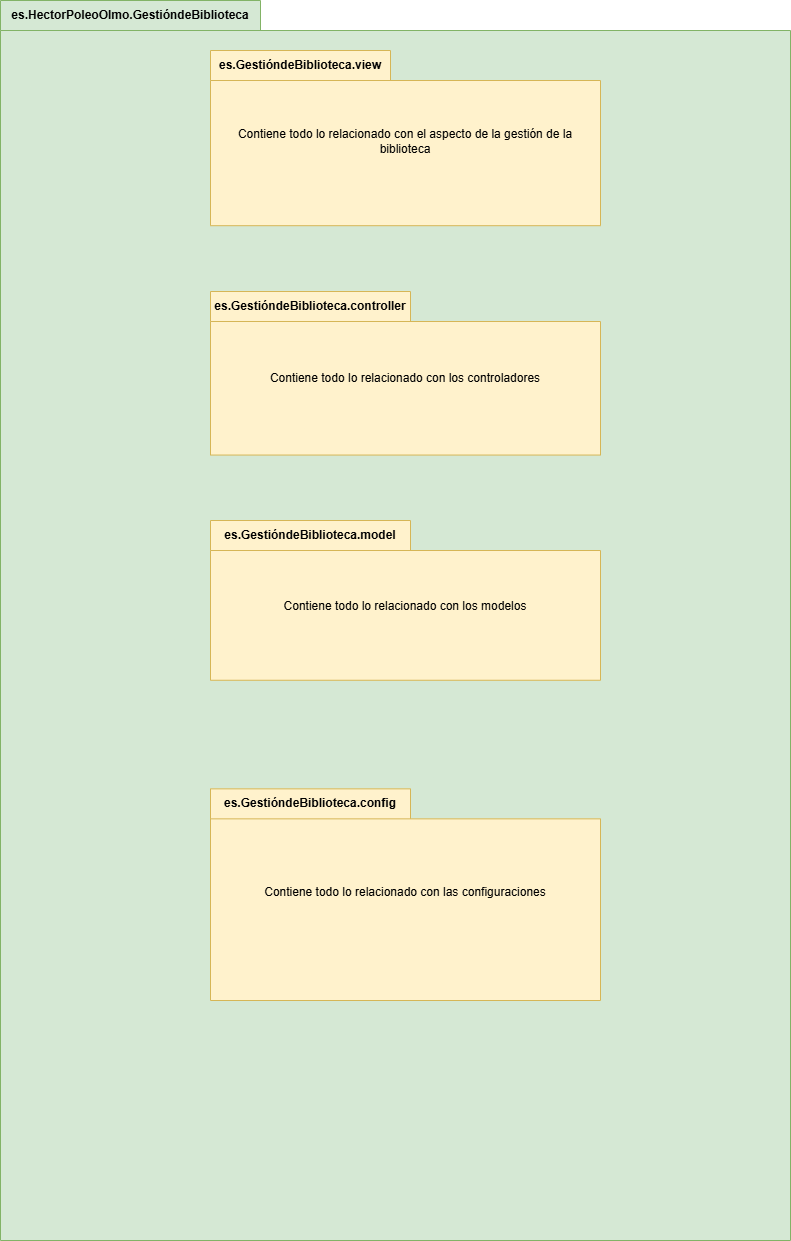

The diagram above was exported from draw.io. Its source (the exported page's mxGraphModel, read from the mxfile embedded in the PNG):
<mxGraphModel dx="1877" dy="563" grid="1" gridSize="10" guides="1" tooltips="1" connect="1" arrows="1" fold="1" page="1" pageScale="1" pageWidth="827" pageHeight="1169" math="0" shadow="0">
  <root>
    <mxCell id="0" />
    <mxCell id="1" parent="0" />
    <mxCell id="5obdLyzUQGiJqosyttFy-1" value="es.HectorPoleoOlmo.GestióndeBiblioteca" style="shape=folder;fontStyle=1;tabWidth=260;tabHeight=30;tabPosition=left;html=1;boundedLbl=1;labelInHeader=1;container=1;collapsible=0;whiteSpace=wrap;fillColor=#d5e8d4;strokeColor=#82b366;" vertex="1" parent="1">
      <mxGeometry x="-40" y="90" width="790" height="1240" as="geometry" />
    </mxCell>
    <mxCell id="5obdLyzUQGiJqosyttFy-2" value="" style="html=1;strokeColor=none;resizeWidth=1;resizeHeight=1;fillColor=none;part=1;connectable=0;allowArrows=0;deletable=0;whiteSpace=wrap;" vertex="1" parent="5obdLyzUQGiJqosyttFy-1">
      <mxGeometry width="790" height="868" relative="1" as="geometry">
        <mxPoint y="30" as="offset" />
      </mxGeometry>
    </mxCell>
    <mxCell id="5obdLyzUQGiJqosyttFy-3" value="es.GestióndeBiblioteca.view" style="shape=folder;fontStyle=1;tabWidth=180;tabHeight=30;tabPosition=left;html=1;boundedLbl=1;labelInHeader=1;container=1;collapsible=0;whiteSpace=wrap;fillColor=#fff2cc;strokeColor=#d6b656;" vertex="1" parent="5obdLyzUQGiJqosyttFy-1">
      <mxGeometry x="210" y="50.00036809815949" width="390" height="175.18993865030674" as="geometry" />
    </mxCell>
    <mxCell id="5obdLyzUQGiJqosyttFy-4" value="Contiene todo lo relacionado con el aspecto de la gestión de la biblioteca" style="html=1;strokeColor=none;resizeWidth=1;resizeHeight=1;fillColor=none;part=1;connectable=0;allowArrows=0;deletable=0;whiteSpace=wrap;" vertex="1" parent="5obdLyzUQGiJqosyttFy-3">
      <mxGeometry width="390" height="122.63295705521472" relative="1" as="geometry">
        <mxPoint y="30" as="offset" />
      </mxGeometry>
    </mxCell>
    <mxCell id="5obdLyzUQGiJqosyttFy-5" value="es.GestióndeBiblioteca.controller" style="shape=folder;fontStyle=1;tabWidth=200;tabHeight=30;tabPosition=left;html=1;boundedLbl=1;labelInHeader=1;container=1;collapsible=0;whiteSpace=wrap;fillColor=#fff2cc;strokeColor=#d6b656;" vertex="1" parent="5obdLyzUQGiJqosyttFy-1">
      <mxGeometry x="210" y="290.99549912647785" width="390" height="163.55828220858893" as="geometry" />
    </mxCell>
    <mxCell id="5obdLyzUQGiJqosyttFy-6" value="Contiene todo lo relacionado con los controladores" style="html=1;strokeColor=none;resizeWidth=1;resizeHeight=1;fillColor=none;part=1;connectable=0;allowArrows=0;deletable=0;whiteSpace=wrap;" vertex="1" parent="5obdLyzUQGiJqosyttFy-5">
      <mxGeometry width="390" height="114.49079754601226" relative="1" as="geometry">
        <mxPoint y="30" as="offset" />
      </mxGeometry>
    </mxCell>
    <mxCell id="5obdLyzUQGiJqosyttFy-7" value="es.GestióndeBiblioteca.model" style="shape=folder;fontStyle=1;tabWidth=200;tabHeight=30;tabPosition=left;html=1;boundedLbl=1;labelInHeader=1;container=1;collapsible=0;whiteSpace=wrap;fillColor=#fff2cc;strokeColor=#d6b656;" vertex="1" parent="5obdLyzUQGiJqosyttFy-1">
      <mxGeometry x="210" y="520.0048405314265" width="390" height="159.75460122699386" as="geometry" />
    </mxCell>
    <mxCell id="5obdLyzUQGiJqosyttFy-8" value="Contiene todo lo relacionado con los modelos" style="html=1;strokeColor=none;resizeWidth=1;resizeHeight=1;fillColor=none;part=1;connectable=0;allowArrows=0;deletable=0;whiteSpace=wrap;" vertex="1" parent="5obdLyzUQGiJqosyttFy-7">
      <mxGeometry width="390" height="111.82822085889568" relative="1" as="geometry">
        <mxPoint y="30" as="offset" />
      </mxGeometry>
    </mxCell>
    <mxCell id="5obdLyzUQGiJqosyttFy-9" value="es.GestióndeBiblioteca.config" style="shape=folder;fontStyle=1;tabWidth=200;tabHeight=30;tabPosition=left;html=1;boundedLbl=1;labelInHeader=1;container=1;collapsible=0;whiteSpace=wrap;fillColor=#fff2cc;strokeColor=#d6b656;" vertex="1" parent="5obdLyzUQGiJqosyttFy-1">
      <mxGeometry x="210" y="788.35" width="390" height="211.65" as="geometry" />
    </mxCell>
    <mxCell id="5obdLyzUQGiJqosyttFy-10" value="Contiene todo lo relacionado con las configuraciones" style="html=1;strokeColor=none;resizeWidth=1;resizeHeight=1;fillColor=none;part=1;connectable=0;allowArrows=0;deletable=0;whiteSpace=wrap;" vertex="1" parent="5obdLyzUQGiJqosyttFy-9">
      <mxGeometry width="390" height="148.15499999999997" relative="1" as="geometry">
        <mxPoint y="30" as="offset" />
      </mxGeometry>
    </mxCell>
  </root>
</mxGraphModel>